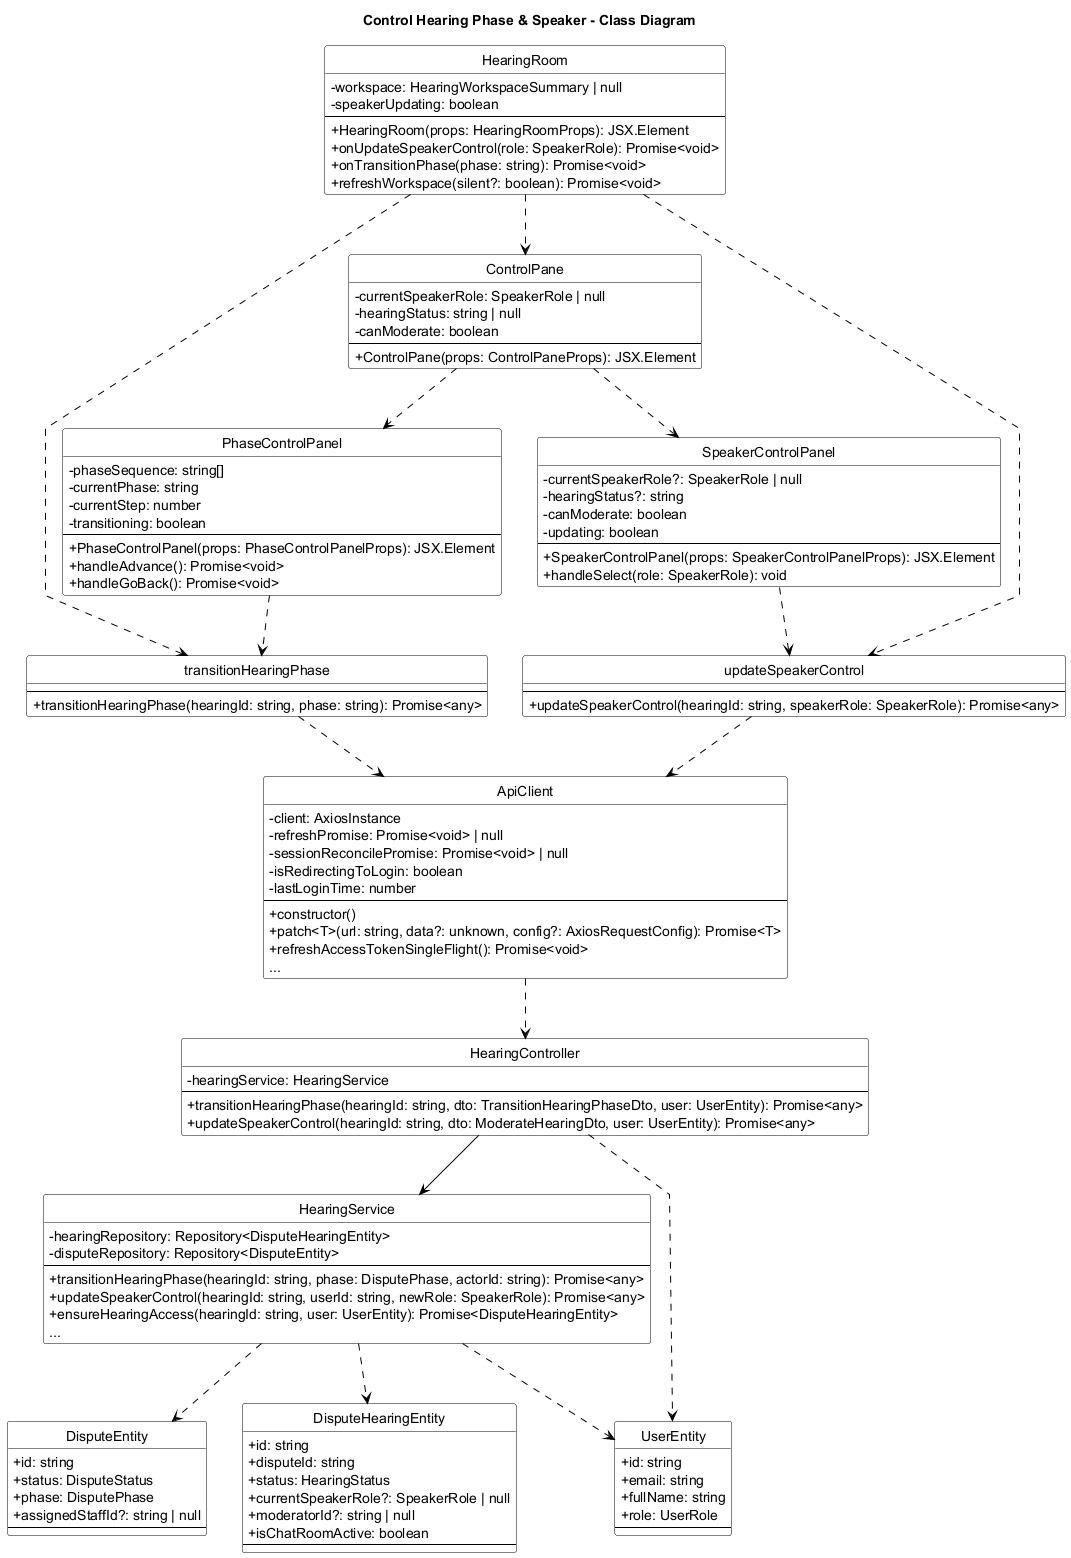

The diagram above was rendered by PlantUML. Its source (embedded in the PNG):
@startuml Control_Hearing_Phase_Speaker_Class_Diagram
title Control Hearing Phase & Speaker - Class Diagram
skinparam backgroundColor white
skinparam monochrome true
skinparam defaultFontColor black
skinparam ArrowColor black
skinparam classBorderColor black
skinparam classFontColor black
skinparam classBackgroundColor white
skinparam stereotypeFontColor black
skinparam linetype polyline
skinparam classAttributeIconSize 0
hide circle

skinparam classHeaderBackgroundColor white
skinparam classHeaderFontColor black

class HearingRoom {
    - workspace: HearingWorkspaceSummary | null
    - speakerUpdating: boolean
    --
    + HearingRoom(props: HearingRoomProps): JSX.Element
    + onUpdateSpeakerControl(role: SpeakerRole): Promise<void>
    + onTransitionPhase(phase: string): Promise<void>
    + refreshWorkspace(silent?: boolean): Promise<void>
}

class ControlPane {
    - currentSpeakerRole: SpeakerRole | null
    - hearingStatus: string | null
    - canModerate: boolean
    --
    + ControlPane(props: ControlPaneProps): JSX.Element
}

class PhaseControlPanel {
    - phaseSequence: string[]
    - currentPhase: string
    - currentStep: number
    - transitioning: boolean
    --
    + PhaseControlPanel(props: PhaseControlPanelProps): JSX.Element
    + handleAdvance(): Promise<void>
    + handleGoBack(): Promise<void>
}

class SpeakerControlPanel {
    - currentSpeakerRole?: SpeakerRole | null
    - hearingStatus?: string
    - canModerate: boolean
    - updating: boolean
    --
    + SpeakerControlPanel(props: SpeakerControlPanelProps): JSX.Element
    + handleSelect(role: SpeakerRole): void
}

class transitionHearingPhase {
    --
    + transitionHearingPhase(hearingId: string, phase: string): Promise<any>
}

class updateSpeakerControl {
    --
    + updateSpeakerControl(hearingId: string, speakerRole: SpeakerRole): Promise<any>
}

class ApiClient {
    - client: AxiosInstance
    - refreshPromise: Promise<void> | null
    - sessionReconcilePromise: Promise<void> | null
    - isRedirectingToLogin: boolean
    - lastLoginTime: number
    --
    + constructor()
    + patch<T>(url: string, data?: unknown, config?: AxiosRequestConfig): Promise<T>
    + refreshAccessTokenSingleFlight(): Promise<void>
    ...
}

class HearingController {
    - hearingService: HearingService
    --
    + transitionHearingPhase(hearingId: string, dto: TransitionHearingPhaseDto, user: UserEntity): Promise<any>
    + updateSpeakerControl(hearingId: string, dto: ModerateHearingDto, user: UserEntity): Promise<any>
}

class HearingService {
    - hearingRepository: Repository<DisputeHearingEntity>
    - disputeRepository: Repository<DisputeEntity>
    --
    + transitionHearingPhase(hearingId: string, phase: DisputePhase, actorId: string): Promise<any>
    + updateSpeakerControl(hearingId: string, userId: string, newRole: SpeakerRole): Promise<any>
    + ensureHearingAccess(hearingId: string, user: UserEntity): Promise<DisputeHearingEntity>
    ...
}

class DisputeHearingEntity {
    + id: string
    + disputeId: string
    + status: HearingStatus
    + currentSpeakerRole?: SpeakerRole | null
    + moderatorId?: string | null
    + isChatRoomActive: boolean
    --
}

class DisputeEntity {
    + id: string
    + status: DisputeStatus
    + phase: DisputePhase
    + assignedStaffId?: string | null
    --
}

class UserEntity {
    + id: string
    + email: string
    + fullName: string
    + role: UserRole
    --
}

HearingRoom ..> ControlPane
ControlPane ..> PhaseControlPanel
ControlPane ..> SpeakerControlPanel

HearingRoom ..> transitionHearingPhase
HearingRoom ..> updateSpeakerControl

PhaseControlPanel ..> transitionHearingPhase
SpeakerControlPanel ..> updateSpeakerControl

transitionHearingPhase ..> ApiClient
updateSpeakerControl ..> ApiClient
ApiClient ..> HearingController
HearingController --> HearingService
HearingController ..> UserEntity

HearingService ..> UserEntity
HearingService ..> DisputeHearingEntity
HearingService ..> DisputeEntity

@enduml